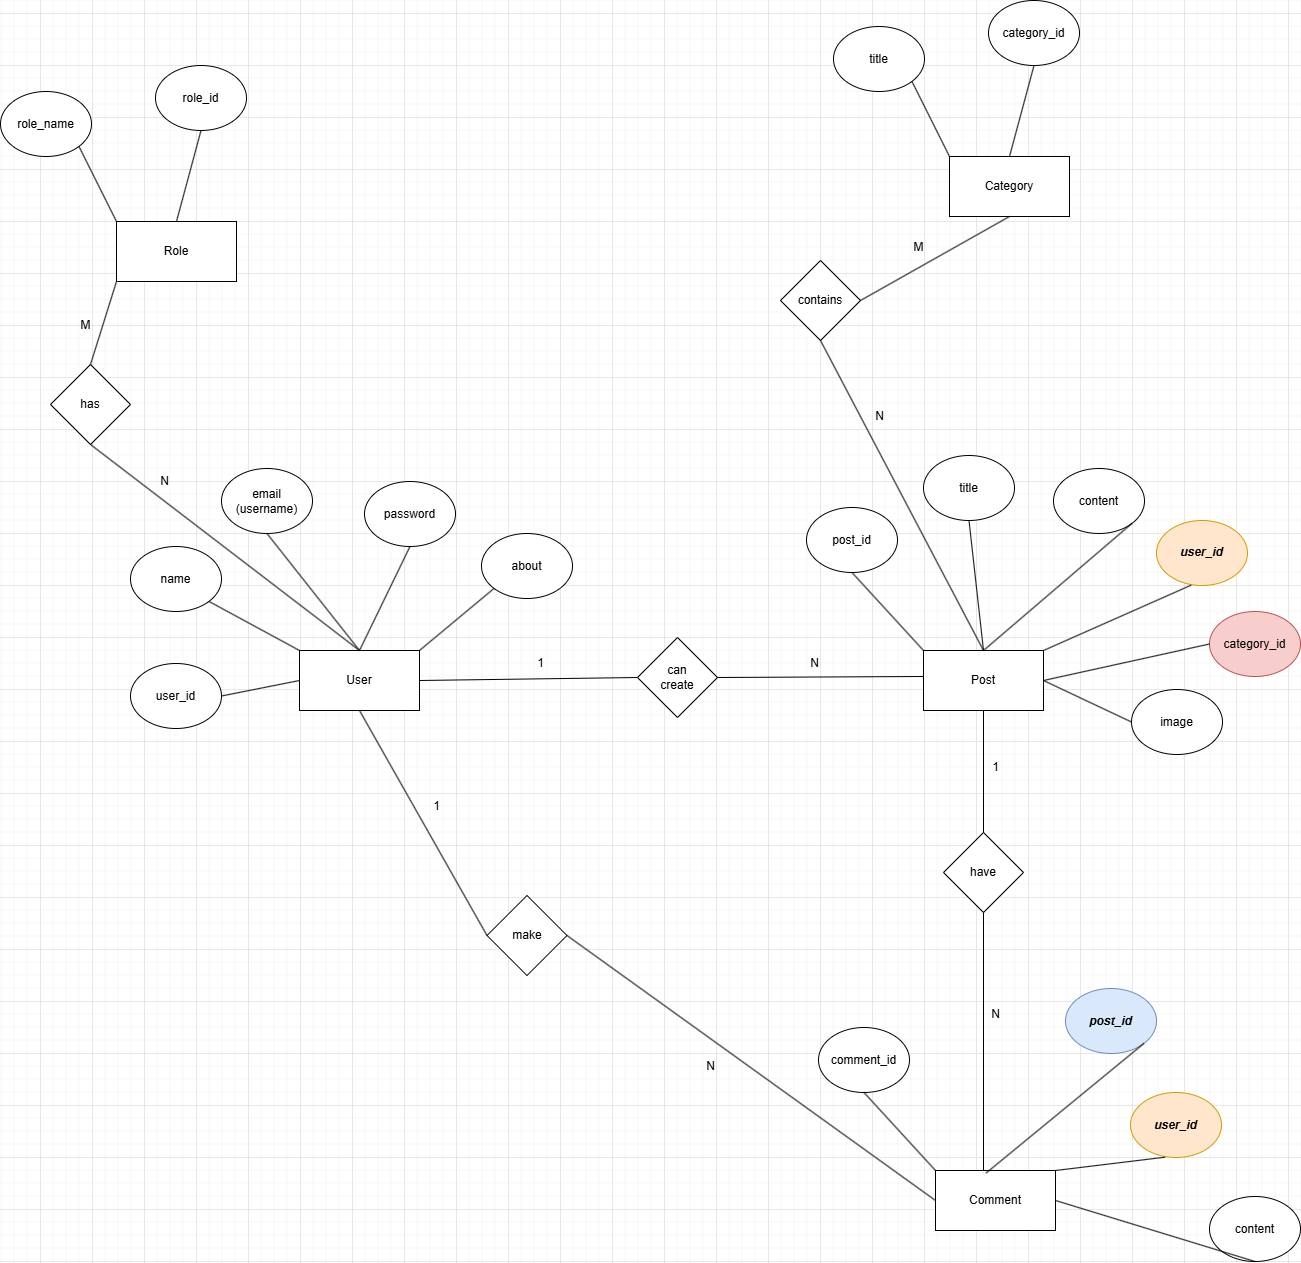

The diagram above was exported from draw.io. Its source (the exported page's mxGraphModel, read from the mxfile embedded in the PNG):
<mxGraphModel dx="3007" dy="1742" grid="1" gridSize="13" guides="1" tooltips="1" connect="1" arrows="1" fold="1" page="0" pageScale="1" pageWidth="850" pageHeight="1100" math="0" shadow="0" extFonts="Permanent Marker^https://fonts.googleapis.com/css?family=Permanent+Marker">
  <root>
    <mxCell id="0" />
    <mxCell id="1" parent="0" />
    <mxCell id="O6srDyGzF-xTq-aaU8rg-1" value="User" style="rounded=0;whiteSpace=wrap;html=1;" vertex="1" parent="1">
      <mxGeometry x="104" y="273" width="120" height="60" as="geometry" />
    </mxCell>
    <mxCell id="O6srDyGzF-xTq-aaU8rg-34" value="about" style="ellipse;whiteSpace=wrap;html=1;" vertex="1" parent="1">
      <mxGeometry x="286" y="156" width="91" height="65" as="geometry" />
    </mxCell>
    <mxCell id="O6srDyGzF-xTq-aaU8rg-35" value="password" style="ellipse;whiteSpace=wrap;html=1;" vertex="1" parent="1">
      <mxGeometry x="169" y="104" width="91" height="65" as="geometry" />
    </mxCell>
    <mxCell id="O6srDyGzF-xTq-aaU8rg-36" value="email&lt;div&gt;(username)&lt;/div&gt;" style="ellipse;whiteSpace=wrap;html=1;" vertex="1" parent="1">
      <mxGeometry x="26" y="91" width="91" height="65" as="geometry" />
    </mxCell>
    <mxCell id="O6srDyGzF-xTq-aaU8rg-37" value="name" style="ellipse;whiteSpace=wrap;html=1;" vertex="1" parent="1">
      <mxGeometry x="-65" y="169" width="91" height="65" as="geometry" />
    </mxCell>
    <mxCell id="O6srDyGzF-xTq-aaU8rg-38" value="user_id" style="ellipse;whiteSpace=wrap;html=1;" vertex="1" parent="1">
      <mxGeometry x="-65" y="286" width="91" height="65" as="geometry" />
    </mxCell>
    <mxCell id="O6srDyGzF-xTq-aaU8rg-40" value="" style="endArrow=none;html=1;rounded=0;entryX=0;entryY=1;entryDx=0;entryDy=0;exitX=1;exitY=0;exitDx=0;exitDy=0;" edge="1" parent="1" source="O6srDyGzF-xTq-aaU8rg-1" target="O6srDyGzF-xTq-aaU8rg-34">
      <mxGeometry width="50" height="50" relative="1" as="geometry">
        <mxPoint x="224" y="297" as="sourcePoint" />
        <mxPoint x="274" y="247" as="targetPoint" />
      </mxGeometry>
    </mxCell>
    <mxCell id="O6srDyGzF-xTq-aaU8rg-41" value="" style="endArrow=none;html=1;rounded=0;entryX=0;entryY=0.5;entryDx=0;entryDy=0;exitX=1;exitY=0.5;exitDx=0;exitDy=0;" edge="1" parent="1" source="O6srDyGzF-xTq-aaU8rg-38" target="O6srDyGzF-xTq-aaU8rg-1">
      <mxGeometry width="50" height="50" relative="1" as="geometry">
        <mxPoint x="39" y="338" as="sourcePoint" />
        <mxPoint x="102" y="299" as="targetPoint" />
      </mxGeometry>
    </mxCell>
    <mxCell id="O6srDyGzF-xTq-aaU8rg-42" value="" style="endArrow=none;html=1;rounded=0;entryX=0.5;entryY=1;entryDx=0;entryDy=0;exitX=0.5;exitY=0;exitDx=0;exitDy=0;" edge="1" parent="1" source="O6srDyGzF-xTq-aaU8rg-1" target="O6srDyGzF-xTq-aaU8rg-35">
      <mxGeometry width="50" height="50" relative="1" as="geometry">
        <mxPoint x="169" y="273" as="sourcePoint" />
        <mxPoint x="245" y="214" as="targetPoint" />
      </mxGeometry>
    </mxCell>
    <mxCell id="O6srDyGzF-xTq-aaU8rg-43" value="" style="endArrow=none;html=1;rounded=0;entryX=0.5;entryY=1;entryDx=0;entryDy=0;exitX=0.5;exitY=0;exitDx=0;exitDy=0;" edge="1" parent="1" source="O6srDyGzF-xTq-aaU8rg-1" target="O6srDyGzF-xTq-aaU8rg-36">
      <mxGeometry width="50" height="50" relative="1" as="geometry">
        <mxPoint x="169" y="273" as="sourcePoint" />
        <mxPoint x="180" y="195" as="targetPoint" />
      </mxGeometry>
    </mxCell>
    <mxCell id="O6srDyGzF-xTq-aaU8rg-44" value="" style="endArrow=none;html=1;rounded=0;entryX=0;entryY=0;entryDx=0;entryDy=0;exitX=1;exitY=1;exitDx=0;exitDy=0;" edge="1" parent="1" source="O6srDyGzF-xTq-aaU8rg-37" target="O6srDyGzF-xTq-aaU8rg-1">
      <mxGeometry width="50" height="50" relative="1" as="geometry">
        <mxPoint x="33.5" y="273" as="sourcePoint" />
        <mxPoint x="109.5" y="214" as="targetPoint" />
      </mxGeometry>
    </mxCell>
    <mxCell id="O6srDyGzF-xTq-aaU8rg-45" value="Post" style="rounded=0;whiteSpace=wrap;html=1;" vertex="1" parent="1">
      <mxGeometry x="728" y="273" width="120" height="60" as="geometry" />
    </mxCell>
    <mxCell id="O6srDyGzF-xTq-aaU8rg-46" value="title" style="ellipse;whiteSpace=wrap;html=1;" vertex="1" parent="1">
      <mxGeometry x="728" y="78" width="91" height="65" as="geometry" />
    </mxCell>
    <mxCell id="O6srDyGzF-xTq-aaU8rg-47" value="content" style="ellipse;whiteSpace=wrap;html=1;" vertex="1" parent="1">
      <mxGeometry x="858" y="91" width="91" height="65" as="geometry" />
    </mxCell>
    <mxCell id="O6srDyGzF-xTq-aaU8rg-48" value="&lt;b&gt;&lt;i&gt;user_id&lt;/i&gt;&lt;/b&gt;" style="ellipse;whiteSpace=wrap;html=1;fillColor=#ffe6cc;strokeColor=#d79b00;" vertex="1" parent="1">
      <mxGeometry x="961" y="143" width="91" height="65" as="geometry" />
    </mxCell>
    <mxCell id="O6srDyGzF-xTq-aaU8rg-49" value="" style="endArrow=none;html=1;rounded=0;entryX=0.381;entryY=0.995;entryDx=0;entryDy=0;entryPerimeter=0;exitX=1;exitY=0;exitDx=0;exitDy=0;" edge="1" parent="1" source="O6srDyGzF-xTq-aaU8rg-45" target="O6srDyGzF-xTq-aaU8rg-48">
      <mxGeometry width="50" height="50" relative="1" as="geometry">
        <mxPoint x="923" y="286" as="sourcePoint" />
        <mxPoint x="921" y="253" as="targetPoint" />
      </mxGeometry>
    </mxCell>
    <mxCell id="O6srDyGzF-xTq-aaU8rg-50" value="" style="endArrow=none;html=1;rounded=0;entryX=0.5;entryY=1;entryDx=0;entryDy=0;exitX=0.5;exitY=0;exitDx=0;exitDy=0;" edge="1" parent="1" target="O6srDyGzF-xTq-aaU8rg-46" source="O6srDyGzF-xTq-aaU8rg-45">
      <mxGeometry width="50" height="50" relative="1" as="geometry">
        <mxPoint x="793" y="273" as="sourcePoint" />
        <mxPoint x="804" y="195" as="targetPoint" />
      </mxGeometry>
    </mxCell>
    <mxCell id="O6srDyGzF-xTq-aaU8rg-51" value="" style="endArrow=none;html=1;rounded=0;exitX=1;exitY=1;exitDx=0;exitDy=0;entryX=0.5;entryY=0;entryDx=0;entryDy=0;" edge="1" parent="1" source="O6srDyGzF-xTq-aaU8rg-47" target="O6srDyGzF-xTq-aaU8rg-45">
      <mxGeometry width="50" height="50" relative="1" as="geometry">
        <mxPoint x="657.5" y="273" as="sourcePoint" />
        <mxPoint x="793" y="273" as="targetPoint" />
      </mxGeometry>
    </mxCell>
    <mxCell id="O6srDyGzF-xTq-aaU8rg-58" value="image" style="ellipse;whiteSpace=wrap;html=1;" vertex="1" parent="1">
      <mxGeometry x="936" y="312" width="91" height="65" as="geometry" />
    </mxCell>
    <mxCell id="O6srDyGzF-xTq-aaU8rg-59" value="" style="endArrow=none;html=1;rounded=0;entryX=0;entryY=0.5;entryDx=0;entryDy=0;exitX=1;exitY=0.5;exitDx=0;exitDy=0;" edge="1" parent="1" source="O6srDyGzF-xTq-aaU8rg-45" target="O6srDyGzF-xTq-aaU8rg-58">
      <mxGeometry width="50" height="50" relative="1" as="geometry">
        <mxPoint x="847" y="310" as="sourcePoint" />
        <mxPoint x="897" y="260" as="targetPoint" />
      </mxGeometry>
    </mxCell>
    <mxCell id="O6srDyGzF-xTq-aaU8rg-60" value="post_id" style="ellipse;whiteSpace=wrap;html=1;" vertex="1" parent="1">
      <mxGeometry x="611" y="130" width="91" height="65" as="geometry" />
    </mxCell>
    <mxCell id="O6srDyGzF-xTq-aaU8rg-61" value="" style="endArrow=none;html=1;rounded=0;exitX=0;exitY=0;exitDx=0;exitDy=0;entryX=0.5;entryY=1;entryDx=0;entryDy=0;" edge="1" parent="1" source="O6srDyGzF-xTq-aaU8rg-45" target="O6srDyGzF-xTq-aaU8rg-60">
      <mxGeometry width="50" height="50" relative="1" as="geometry">
        <mxPoint x="795" y="278" as="sourcePoint" />
        <mxPoint x="624" y="208" as="targetPoint" />
      </mxGeometry>
    </mxCell>
    <mxCell id="O6srDyGzF-xTq-aaU8rg-62" value="" style="endArrow=none;html=1;rounded=0;exitX=1;exitY=0.5;exitDx=0;exitDy=0;entryX=0;entryY=0.5;entryDx=0;entryDy=0;" edge="1" parent="1" source="O6srDyGzF-xTq-aaU8rg-1" target="O6srDyGzF-xTq-aaU8rg-63">
      <mxGeometry width="50" height="50" relative="1" as="geometry">
        <mxPoint x="468" y="245" as="sourcePoint" />
        <mxPoint x="518" y="195" as="targetPoint" />
      </mxGeometry>
    </mxCell>
    <mxCell id="O6srDyGzF-xTq-aaU8rg-63" value="can&lt;div&gt;create&lt;/div&gt;" style="rhombus;whiteSpace=wrap;html=1;" vertex="1" parent="1">
      <mxGeometry x="442" y="260" width="80" height="80" as="geometry" />
    </mxCell>
    <mxCell id="O6srDyGzF-xTq-aaU8rg-65" value="" style="endArrow=none;html=1;rounded=0;exitX=1;exitY=0.5;exitDx=0;exitDy=0;" edge="1" parent="1" source="O6srDyGzF-xTq-aaU8rg-63">
      <mxGeometry width="50" height="50" relative="1" as="geometry">
        <mxPoint x="520" y="299" as="sourcePoint" />
        <mxPoint x="728" y="299" as="targetPoint" />
      </mxGeometry>
    </mxCell>
    <mxCell id="O6srDyGzF-xTq-aaU8rg-66" value="1" style="text;html=1;align=center;verticalAlign=middle;resizable=0;points=[];autosize=1;strokeColor=none;fillColor=none;" vertex="1" parent="1">
      <mxGeometry x="326" y="273" width="39" height="26" as="geometry" />
    </mxCell>
    <mxCell id="O6srDyGzF-xTq-aaU8rg-67" value="N" style="text;html=1;align=center;verticalAlign=middle;resizable=0;points=[];autosize=1;strokeColor=none;fillColor=none;" vertex="1" parent="1">
      <mxGeometry x="599" y="273" width="39" height="26" as="geometry" />
    </mxCell>
    <mxCell id="O6srDyGzF-xTq-aaU8rg-69" value="Comment" style="rounded=0;whiteSpace=wrap;html=1;" vertex="1" parent="1">
      <mxGeometry x="740" y="793" width="120" height="60" as="geometry" />
    </mxCell>
    <mxCell id="O6srDyGzF-xTq-aaU8rg-70" value="content" style="ellipse;whiteSpace=wrap;html=1;" vertex="1" parent="1">
      <mxGeometry x="1014" y="819" width="91" height="65" as="geometry" />
    </mxCell>
    <mxCell id="O6srDyGzF-xTq-aaU8rg-71" value="&lt;b&gt;&lt;i&gt;post_id&lt;/i&gt;&lt;/b&gt;" style="ellipse;whiteSpace=wrap;html=1;fillColor=#dae8fc;strokeColor=#6c8ebf;" vertex="1" parent="1">
      <mxGeometry x="870" y="611" width="91" height="65" as="geometry" />
    </mxCell>
    <mxCell id="O6srDyGzF-xTq-aaU8rg-72" value="&lt;b&gt;&lt;i&gt;user_id&lt;/i&gt;&lt;/b&gt;" style="ellipse;whiteSpace=wrap;html=1;fillColor=#ffe6cc;strokeColor=#d79b00;" vertex="1" parent="1">
      <mxGeometry x="935" y="715" width="91" height="65" as="geometry" />
    </mxCell>
    <mxCell id="O6srDyGzF-xTq-aaU8rg-73" value="" style="endArrow=none;html=1;rounded=0;entryX=0.381;entryY=0.995;entryDx=0;entryDy=0;entryPerimeter=0;exitX=1;exitY=0;exitDx=0;exitDy=0;" edge="1" parent="1" target="O6srDyGzF-xTq-aaU8rg-72" source="O6srDyGzF-xTq-aaU8rg-69">
      <mxGeometry width="50" height="50" relative="1" as="geometry">
        <mxPoint x="884" y="806" as="sourcePoint" />
        <mxPoint x="933" y="773" as="targetPoint" />
      </mxGeometry>
    </mxCell>
    <mxCell id="O6srDyGzF-xTq-aaU8rg-74" value="" style="endArrow=none;html=1;rounded=0;entryX=0.5;entryY=1;entryDx=0;entryDy=0;exitX=1;exitY=0.5;exitDx=0;exitDy=0;" edge="1" parent="1" target="O6srDyGzF-xTq-aaU8rg-70" source="O6srDyGzF-xTq-aaU8rg-69">
      <mxGeometry width="50" height="50" relative="1" as="geometry">
        <mxPoint x="805" y="793" as="sourcePoint" />
        <mxPoint x="816" y="715" as="targetPoint" />
      </mxGeometry>
    </mxCell>
    <mxCell id="O6srDyGzF-xTq-aaU8rg-75" value="" style="endArrow=none;html=1;rounded=0;exitX=1;exitY=1;exitDx=0;exitDy=0;entryX=0.422;entryY=0.042;entryDx=0;entryDy=0;entryPerimeter=0;" edge="1" parent="1" source="O6srDyGzF-xTq-aaU8rg-71" target="O6srDyGzF-xTq-aaU8rg-69">
      <mxGeometry width="50" height="50" relative="1" as="geometry">
        <mxPoint x="669.5" y="793" as="sourcePoint" />
        <mxPoint x="805" y="793" as="targetPoint" />
      </mxGeometry>
    </mxCell>
    <mxCell id="O6srDyGzF-xTq-aaU8rg-78" value="comment_id" style="ellipse;whiteSpace=wrap;html=1;" vertex="1" parent="1">
      <mxGeometry x="623" y="650" width="91" height="65" as="geometry" />
    </mxCell>
    <mxCell id="O6srDyGzF-xTq-aaU8rg-79" value="" style="endArrow=none;html=1;rounded=0;exitX=0;exitY=0;exitDx=0;exitDy=0;entryX=0.5;entryY=1;entryDx=0;entryDy=0;" edge="1" parent="1" source="O6srDyGzF-xTq-aaU8rg-69" target="O6srDyGzF-xTq-aaU8rg-78">
      <mxGeometry width="50" height="50" relative="1" as="geometry">
        <mxPoint x="807" y="798" as="sourcePoint" />
        <mxPoint x="676" y="741" as="targetPoint" />
      </mxGeometry>
    </mxCell>
    <mxCell id="O6srDyGzF-xTq-aaU8rg-81" value="make" style="rhombus;whiteSpace=wrap;html=1;" vertex="1" parent="1">
      <mxGeometry x="291.5" y="518" width="80" height="80" as="geometry" />
    </mxCell>
    <mxCell id="O6srDyGzF-xTq-aaU8rg-82" value="" style="endArrow=none;html=1;rounded=0;entryX=0;entryY=0.5;entryDx=0;entryDy=0;exitX=1;exitY=0.5;exitDx=0;exitDy=0;" edge="1" parent="1" source="O6srDyGzF-xTq-aaU8rg-81" target="O6srDyGzF-xTq-aaU8rg-69">
      <mxGeometry width="50" height="50" relative="1" as="geometry">
        <mxPoint x="371.5" y="557" as="sourcePoint" />
        <mxPoint x="421.5" y="507" as="targetPoint" />
      </mxGeometry>
    </mxCell>
    <mxCell id="O6srDyGzF-xTq-aaU8rg-83" value="" style="endArrow=none;html=1;rounded=0;entryX=0.5;entryY=1;entryDx=0;entryDy=0;exitX=0;exitY=0.5;exitDx=0;exitDy=0;" edge="1" parent="1" source="O6srDyGzF-xTq-aaU8rg-81" target="O6srDyGzF-xTq-aaU8rg-1">
      <mxGeometry width="50" height="50" relative="1" as="geometry">
        <mxPoint x="286" y="546" as="sourcePoint" />
        <mxPoint x="193" y="429" as="targetPoint" />
      </mxGeometry>
    </mxCell>
    <mxCell id="O6srDyGzF-xTq-aaU8rg-84" value="have" style="rhombus;whiteSpace=wrap;html=1;" vertex="1" parent="1">
      <mxGeometry x="748" y="455" width="80" height="80" as="geometry" />
    </mxCell>
    <mxCell id="O6srDyGzF-xTq-aaU8rg-85" value="" style="endArrow=none;html=1;rounded=0;exitX=0.5;exitY=0;exitDx=0;exitDy=0;entryX=0.5;entryY=1;entryDx=0;entryDy=0;" edge="1" parent="1" source="O6srDyGzF-xTq-aaU8rg-84" target="O6srDyGzF-xTq-aaU8rg-45">
      <mxGeometry width="50" height="50" relative="1" as="geometry">
        <mxPoint x="763" y="427" as="sourcePoint" />
        <mxPoint x="813" y="377" as="targetPoint" />
      </mxGeometry>
    </mxCell>
    <mxCell id="O6srDyGzF-xTq-aaU8rg-86" value="" style="endArrow=none;html=1;rounded=0;entryX=0.5;entryY=1;entryDx=0;entryDy=0;" edge="1" parent="1" target="O6srDyGzF-xTq-aaU8rg-84">
      <mxGeometry width="50" height="50" relative="1" as="geometry">
        <mxPoint x="788" y="793" as="sourcePoint" />
        <mxPoint x="806" y="559" as="targetPoint" />
      </mxGeometry>
    </mxCell>
    <mxCell id="O6srDyGzF-xTq-aaU8rg-87" value="1" style="text;html=1;align=center;verticalAlign=middle;resizable=0;points=[];autosize=1;strokeColor=none;fillColor=none;" vertex="1" parent="1">
      <mxGeometry x="222" y="416" width="39" height="26" as="geometry" />
    </mxCell>
    <mxCell id="O6srDyGzF-xTq-aaU8rg-88" value="N" style="text;html=1;align=center;verticalAlign=middle;resizable=0;points=[];autosize=1;strokeColor=none;fillColor=none;" vertex="1" parent="1">
      <mxGeometry x="495" y="676" width="39" height="26" as="geometry" />
    </mxCell>
    <mxCell id="O6srDyGzF-xTq-aaU8rg-89" value="1" style="text;html=1;align=center;verticalAlign=middle;resizable=0;points=[];autosize=1;strokeColor=none;fillColor=none;" vertex="1" parent="1">
      <mxGeometry x="781" y="377" width="39" height="26" as="geometry" />
    </mxCell>
    <mxCell id="O6srDyGzF-xTq-aaU8rg-90" value="N" style="text;html=1;align=center;verticalAlign=middle;resizable=0;points=[];autosize=1;strokeColor=none;fillColor=none;" vertex="1" parent="1">
      <mxGeometry x="781" y="624" width="39" height="26" as="geometry" />
    </mxCell>
    <mxCell id="O6srDyGzF-xTq-aaU8rg-91" value="Category" style="rounded=0;whiteSpace=wrap;html=1;" vertex="1" parent="1">
      <mxGeometry x="754" y="-221" width="120" height="60" as="geometry" />
    </mxCell>
    <mxCell id="O6srDyGzF-xTq-aaU8rg-95" value="title" style="ellipse;whiteSpace=wrap;html=1;" vertex="1" parent="1">
      <mxGeometry x="638" y="-351" width="91" height="65" as="geometry" />
    </mxCell>
    <mxCell id="O6srDyGzF-xTq-aaU8rg-96" value="category_id" style="ellipse;whiteSpace=wrap;html=1;" vertex="1" parent="1">
      <mxGeometry x="793" y="-377" width="91" height="65" as="geometry" />
    </mxCell>
    <mxCell id="O6srDyGzF-xTq-aaU8rg-98" value="" style="endArrow=none;html=1;rounded=0;entryX=0.5;entryY=0;entryDx=0;entryDy=0;exitX=0.5;exitY=1;exitDx=0;exitDy=0;" edge="1" parent="1" source="O6srDyGzF-xTq-aaU8rg-96" target="O6srDyGzF-xTq-aaU8rg-91">
      <mxGeometry width="50" height="50" relative="1" as="geometry">
        <mxPoint x="689" y="-156" as="sourcePoint" />
        <mxPoint x="752" y="-195" as="targetPoint" />
      </mxGeometry>
    </mxCell>
    <mxCell id="O6srDyGzF-xTq-aaU8rg-101" value="" style="endArrow=none;html=1;rounded=0;entryX=0;entryY=0;entryDx=0;entryDy=0;exitX=1;exitY=1;exitDx=0;exitDy=0;" edge="1" parent="1" source="O6srDyGzF-xTq-aaU8rg-95" target="O6srDyGzF-xTq-aaU8rg-91">
      <mxGeometry width="50" height="50" relative="1" as="geometry">
        <mxPoint x="683.5" y="-221" as="sourcePoint" />
        <mxPoint x="759.5" y="-280" as="targetPoint" />
      </mxGeometry>
    </mxCell>
    <mxCell id="O6srDyGzF-xTq-aaU8rg-103" value="contains" style="rhombus;whiteSpace=wrap;html=1;" vertex="1" parent="1">
      <mxGeometry x="585" y="-117" width="80" height="80" as="geometry" />
    </mxCell>
    <mxCell id="O6srDyGzF-xTq-aaU8rg-104" value="" style="endArrow=none;html=1;rounded=0;exitX=1;exitY=0.5;exitDx=0;exitDy=0;entryX=0.5;entryY=1;entryDx=0;entryDy=0;" edge="1" parent="1" source="O6srDyGzF-xTq-aaU8rg-103" target="O6srDyGzF-xTq-aaU8rg-91">
      <mxGeometry width="50" height="50" relative="1" as="geometry">
        <mxPoint x="676" y="-65" as="sourcePoint" />
        <mxPoint x="715" y="-130" as="targetPoint" />
      </mxGeometry>
    </mxCell>
    <mxCell id="O6srDyGzF-xTq-aaU8rg-105" value="" style="endArrow=none;html=1;rounded=0;exitX=0.5;exitY=1;exitDx=0;exitDy=0;entryX=0.5;entryY=0;entryDx=0;entryDy=0;" edge="1" parent="1" source="O6srDyGzF-xTq-aaU8rg-103" target="O6srDyGzF-xTq-aaU8rg-45">
      <mxGeometry width="50" height="50" relative="1" as="geometry">
        <mxPoint x="699" y="6" as="sourcePoint" />
        <mxPoint x="754" y="221" as="targetPoint" />
      </mxGeometry>
    </mxCell>
    <mxCell id="O6srDyGzF-xTq-aaU8rg-106" value="M" style="text;html=1;align=center;verticalAlign=middle;resizable=0;points=[];autosize=1;strokeColor=none;fillColor=none;" vertex="1" parent="1">
      <mxGeometry x="703" y="-143" width="39" height="26" as="geometry" />
    </mxCell>
    <mxCell id="O6srDyGzF-xTq-aaU8rg-107" value="N" style="text;html=1;align=center;verticalAlign=middle;resizable=0;points=[];autosize=1;strokeColor=none;fillColor=none;" vertex="1" parent="1">
      <mxGeometry x="664" y="26" width="39" height="26" as="geometry" />
    </mxCell>
    <mxCell id="O6srDyGzF-xTq-aaU8rg-109" value="Role" style="rounded=0;whiteSpace=wrap;html=1;" vertex="1" parent="1">
      <mxGeometry x="-79" y="-156" width="120" height="60" as="geometry" />
    </mxCell>
    <mxCell id="O6srDyGzF-xTq-aaU8rg-110" value="role_name" style="ellipse;whiteSpace=wrap;html=1;" vertex="1" parent="1">
      <mxGeometry x="-195" y="-286" width="91" height="65" as="geometry" />
    </mxCell>
    <mxCell id="O6srDyGzF-xTq-aaU8rg-111" value="role_id" style="ellipse;whiteSpace=wrap;html=1;" vertex="1" parent="1">
      <mxGeometry x="-40" y="-312" width="91" height="65" as="geometry" />
    </mxCell>
    <mxCell id="O6srDyGzF-xTq-aaU8rg-112" value="" style="endArrow=none;html=1;rounded=0;entryX=0.5;entryY=0;entryDx=0;entryDy=0;exitX=0.5;exitY=1;exitDx=0;exitDy=0;" edge="1" parent="1" source="O6srDyGzF-xTq-aaU8rg-111" target="O6srDyGzF-xTq-aaU8rg-109">
      <mxGeometry width="50" height="50" relative="1" as="geometry">
        <mxPoint x="-144" y="-91" as="sourcePoint" />
        <mxPoint x="-81" y="-130" as="targetPoint" />
      </mxGeometry>
    </mxCell>
    <mxCell id="O6srDyGzF-xTq-aaU8rg-113" value="" style="endArrow=none;html=1;rounded=0;entryX=0;entryY=0;entryDx=0;entryDy=0;exitX=1;exitY=1;exitDx=0;exitDy=0;" edge="1" parent="1" source="O6srDyGzF-xTq-aaU8rg-110" target="O6srDyGzF-xTq-aaU8rg-109">
      <mxGeometry width="50" height="50" relative="1" as="geometry">
        <mxPoint x="-149.5" y="-156" as="sourcePoint" />
        <mxPoint x="-73.5" y="-215" as="targetPoint" />
      </mxGeometry>
    </mxCell>
    <mxCell id="O6srDyGzF-xTq-aaU8rg-115" value="has" style="rhombus;whiteSpace=wrap;html=1;" vertex="1" parent="1">
      <mxGeometry x="-145" y="-13" width="80" height="80" as="geometry" />
    </mxCell>
    <mxCell id="O6srDyGzF-xTq-aaU8rg-116" value="" style="endArrow=none;html=1;rounded=0;entryX=0;entryY=1;entryDx=0;entryDy=0;exitX=0.5;exitY=0;exitDx=0;exitDy=0;" edge="1" parent="1" source="O6srDyGzF-xTq-aaU8rg-115" target="O6srDyGzF-xTq-aaU8rg-109">
      <mxGeometry width="50" height="50" relative="1" as="geometry">
        <mxPoint x="-104" y="-13" as="sourcePoint" />
        <mxPoint x="-54" y="-63" as="targetPoint" />
      </mxGeometry>
    </mxCell>
    <mxCell id="O6srDyGzF-xTq-aaU8rg-117" value="" style="endArrow=none;html=1;rounded=0;entryX=0.5;entryY=0;entryDx=0;entryDy=0;exitX=0.5;exitY=1;exitDx=0;exitDy=0;" edge="1" parent="1" source="O6srDyGzF-xTq-aaU8rg-115" target="O6srDyGzF-xTq-aaU8rg-1">
      <mxGeometry width="50" height="50" relative="1" as="geometry">
        <mxPoint x="-117" y="91" as="sourcePoint" />
        <mxPoint x="-15" y="8" as="targetPoint" />
      </mxGeometry>
    </mxCell>
    <mxCell id="O6srDyGzF-xTq-aaU8rg-118" value="M" style="text;html=1;align=center;verticalAlign=middle;resizable=0;points=[];autosize=1;strokeColor=none;fillColor=none;" vertex="1" parent="1">
      <mxGeometry x="-129" y="-65" width="39" height="26" as="geometry" />
    </mxCell>
    <mxCell id="O6srDyGzF-xTq-aaU8rg-119" value="N" style="text;html=1;align=center;verticalAlign=middle;resizable=0;points=[];autosize=1;strokeColor=none;fillColor=none;" vertex="1" parent="1">
      <mxGeometry x="-51" y="91" width="39" height="26" as="geometry" />
    </mxCell>
    <mxCell id="O6srDyGzF-xTq-aaU8rg-120" value="category_id" style="ellipse;whiteSpace=wrap;html=1;fillColor=#f8cecc;strokeColor=#b85450;" vertex="1" parent="1">
      <mxGeometry x="1014" y="234" width="91" height="65" as="geometry" />
    </mxCell>
    <mxCell id="O6srDyGzF-xTq-aaU8rg-121" value="" style="endArrow=none;html=1;rounded=0;exitX=1;exitY=0.5;exitDx=0;exitDy=0;entryX=0;entryY=0.5;entryDx=0;entryDy=0;" edge="1" parent="1" source="O6srDyGzF-xTq-aaU8rg-45" target="O6srDyGzF-xTq-aaU8rg-120">
      <mxGeometry width="50" height="50" relative="1" as="geometry">
        <mxPoint x="1040" y="351" as="sourcePoint" />
        <mxPoint x="1090" y="301" as="targetPoint" />
        <Array as="points" />
      </mxGeometry>
    </mxCell>
  </root>
</mxGraphModel>